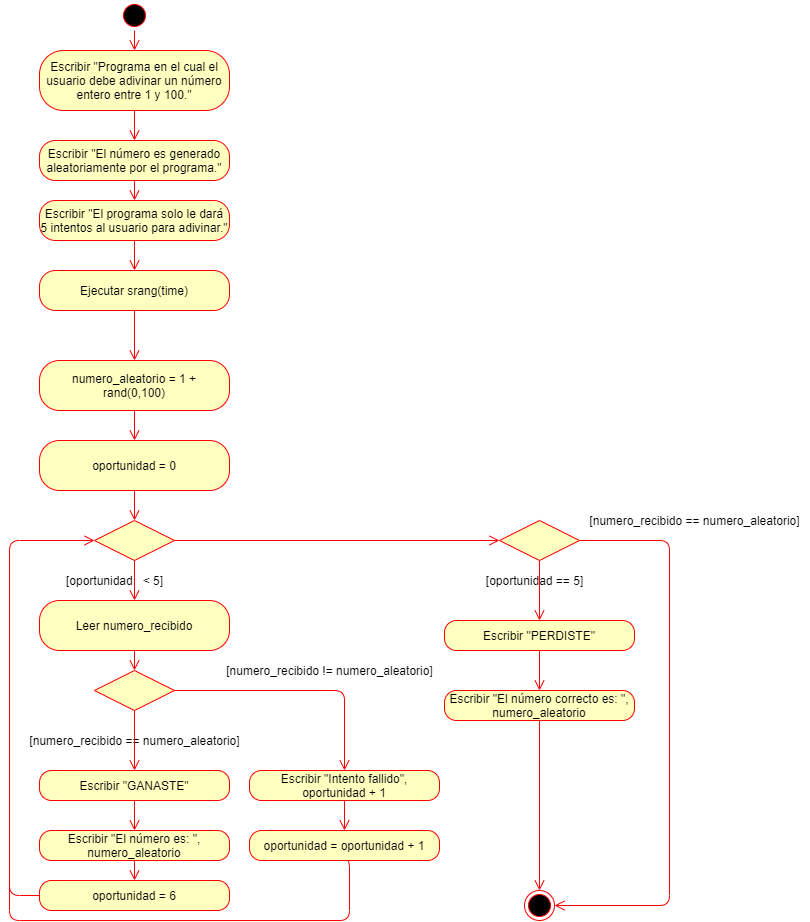

The diagram above was exported from draw.io. Its source (the exported page's mxGraphModel, read from the mxfile embedded in the PNG):
<mxGraphModel dx="862" dy="482" grid="1" gridSize="10" guides="1" tooltips="1" connect="1" arrows="1" fold="1" page="1" pageScale="1" pageWidth="827" pageHeight="1169" math="0" shadow="0">
  <root>
    <mxCell id="0" />
    <mxCell id="1" parent="0" />
    <mxCell id="DT9BC89BwwcuwvvDGRZp-1" value="" style="ellipse;html=1;shape=startState;fillColor=#000000;strokeColor=#ff0000;" parent="1" vertex="1">
      <mxGeometry x="330" y="140" width="30" height="30" as="geometry" />
    </mxCell>
    <mxCell id="DT9BC89BwwcuwvvDGRZp-2" value="" style="edgeStyle=orthogonalEdgeStyle;html=1;verticalAlign=bottom;endArrow=open;endSize=8;strokeColor=#ff0000;entryX=0.5;entryY=0;entryDx=0;entryDy=0;" parent="1" source="DT9BC89BwwcuwvvDGRZp-1" target="DT9BC89BwwcuwvvDGRZp-3" edge="1">
      <mxGeometry relative="1" as="geometry">
        <mxPoint x="345" y="230" as="targetPoint" />
      </mxGeometry>
    </mxCell>
    <mxCell id="DT9BC89BwwcuwvvDGRZp-3" value="Escribir &quot;Programa en el cual el usuario debe adivinar un número entero entre 1 y 100.&quot;" style="rounded=1;whiteSpace=wrap;html=1;arcSize=40;fontColor=#000000;fillColor=#ffffc0;strokeColor=#ff0000;" parent="1" vertex="1">
      <mxGeometry x="250" y="190" width="190" height="60" as="geometry" />
    </mxCell>
    <mxCell id="jTJ1CS9I-UDB9Rb52xuP-1" value="Escribir &quot;El número es generado aleatoriamente por el programa.&quot;" style="rounded=1;whiteSpace=wrap;html=1;arcSize=40;fontColor=#000000;fillColor=#ffffc0;strokeColor=#ff0000;" parent="1" vertex="1">
      <mxGeometry x="250" y="280" width="190" height="40" as="geometry" />
    </mxCell>
    <mxCell id="jTJ1CS9I-UDB9Rb52xuP-5" value="numero_aleatorio = 1 + rand(0,100)" style="rounded=1;whiteSpace=wrap;html=1;arcSize=40;fontColor=#000000;fillColor=#ffffc0;strokeColor=#ff0000;" parent="1" vertex="1">
      <mxGeometry x="250" y="500" width="190" height="50" as="geometry" />
    </mxCell>
    <mxCell id="jTJ1CS9I-UDB9Rb52xuP-12" value="Escribir &quot;El programa solo le dará 5 intentos al usuario para adivinar.&quot;" style="rounded=1;whiteSpace=wrap;html=1;arcSize=40;fontColor=#000000;fillColor=#ffffc0;strokeColor=#ff0000;" parent="1" vertex="1">
      <mxGeometry x="250" y="340" width="190" height="40" as="geometry" />
    </mxCell>
    <mxCell id="jTJ1CS9I-UDB9Rb52xuP-13" value="Ejecutar srang(time)" style="rounded=1;whiteSpace=wrap;html=1;arcSize=40;fontColor=#000000;fillColor=#ffffc0;strokeColor=#ff0000;" parent="1" vertex="1">
      <mxGeometry x="250" y="410" width="190" height="40" as="geometry" />
    </mxCell>
    <mxCell id="jTJ1CS9I-UDB9Rb52xuP-20" value="" style="edgeStyle=orthogonalEdgeStyle;html=1;verticalAlign=bottom;endArrow=open;endSize=8;strokeColor=#ff0000;entryX=0.5;entryY=0;entryDx=0;entryDy=0;" parent="1" target="jTJ1CS9I-UDB9Rb52xuP-1" edge="1">
      <mxGeometry relative="1" as="geometry">
        <mxPoint x="355" y="200" as="targetPoint" />
        <mxPoint x="345" y="250" as="sourcePoint" />
      </mxGeometry>
    </mxCell>
    <mxCell id="jTJ1CS9I-UDB9Rb52xuP-21" value="" style="edgeStyle=orthogonalEdgeStyle;html=1;verticalAlign=bottom;endArrow=open;endSize=8;strokeColor=#ff0000;entryX=0.5;entryY=0;entryDx=0;entryDy=0;" parent="1" target="jTJ1CS9I-UDB9Rb52xuP-12" edge="1">
      <mxGeometry relative="1" as="geometry">
        <mxPoint x="355" y="290" as="targetPoint" />
        <mxPoint x="345" y="320" as="sourcePoint" />
      </mxGeometry>
    </mxCell>
    <mxCell id="jTJ1CS9I-UDB9Rb52xuP-22" value="" style="edgeStyle=orthogonalEdgeStyle;html=1;verticalAlign=bottom;endArrow=open;endSize=8;strokeColor=#ff0000;exitX=0.5;exitY=1;exitDx=0;exitDy=0;" parent="1" source="jTJ1CS9I-UDB9Rb52xuP-12" target="jTJ1CS9I-UDB9Rb52xuP-13" edge="1">
      <mxGeometry relative="1" as="geometry">
        <mxPoint x="355" y="350" as="targetPoint" />
        <mxPoint x="355" y="330" as="sourcePoint" />
      </mxGeometry>
    </mxCell>
    <mxCell id="jTJ1CS9I-UDB9Rb52xuP-23" value="" style="edgeStyle=orthogonalEdgeStyle;html=1;verticalAlign=bottom;endArrow=open;endSize=8;strokeColor=#ff0000;exitX=0.5;exitY=1;exitDx=0;exitDy=0;entryX=0.5;entryY=0;entryDx=0;entryDy=0;" parent="1" source="jTJ1CS9I-UDB9Rb52xuP-13" target="jTJ1CS9I-UDB9Rb52xuP-5" edge="1">
      <mxGeometry relative="1" as="geometry">
        <mxPoint x="345" y="480" as="targetPoint" />
        <mxPoint x="355" y="390" as="sourcePoint" />
      </mxGeometry>
    </mxCell>
    <mxCell id="QqATxrck4w96km4w_b7U-2" value="oportunidad = 0" style="rounded=1;whiteSpace=wrap;html=1;arcSize=40;fontColor=#000000;fillColor=#ffffc0;strokeColor=#ff0000;" vertex="1" parent="1">
      <mxGeometry x="250" y="580" width="190" height="50" as="geometry" />
    </mxCell>
    <mxCell id="QqATxrck4w96km4w_b7U-3" value="Leer numero_recibido" style="rounded=1;whiteSpace=wrap;html=1;arcSize=40;fontColor=#000000;fillColor=#ffffc0;strokeColor=#ff0000;" vertex="1" parent="1">
      <mxGeometry x="250" y="740" width="190" height="50" as="geometry" />
    </mxCell>
    <mxCell id="QqATxrck4w96km4w_b7U-4" value="" style="rhombus;whiteSpace=wrap;html=1;fillColor=#ffffc0;strokeColor=#ff0000;" vertex="1" parent="1">
      <mxGeometry x="305" y="660" width="80" height="40" as="geometry" />
    </mxCell>
    <mxCell id="QqATxrck4w96km4w_b7U-7" value="" style="edgeStyle=orthogonalEdgeStyle;html=1;verticalAlign=bottom;endArrow=open;endSize=8;strokeColor=#ff0000;entryX=0.5;entryY=0;entryDx=0;entryDy=0;" edge="1" parent="1" target="QqATxrck4w96km4w_b7U-2">
      <mxGeometry relative="1" as="geometry">
        <mxPoint x="355" y="510" as="targetPoint" />
        <mxPoint x="345" y="550" as="sourcePoint" />
      </mxGeometry>
    </mxCell>
    <mxCell id="QqATxrck4w96km4w_b7U-8" value="" style="edgeStyle=orthogonalEdgeStyle;html=1;verticalAlign=bottom;endArrow=open;endSize=8;strokeColor=#ff0000;entryX=0.5;entryY=0;entryDx=0;entryDy=0;" edge="1" parent="1" target="QqATxrck4w96km4w_b7U-4">
      <mxGeometry relative="1" as="geometry">
        <mxPoint x="355" y="590" as="targetPoint" />
        <mxPoint x="345" y="630" as="sourcePoint" />
      </mxGeometry>
    </mxCell>
    <mxCell id="QqATxrck4w96km4w_b7U-9" value="[oportunidad&amp;nbsp; &amp;nbsp;&amp;lt; 5]" style="text;html=1;align=center;verticalAlign=middle;resizable=0;points=[];autosize=1;" vertex="1" parent="1">
      <mxGeometry x="270" y="710" width="110" height="20" as="geometry" />
    </mxCell>
    <mxCell id="QqATxrck4w96km4w_b7U-10" value="" style="edgeStyle=orthogonalEdgeStyle;html=1;verticalAlign=bottom;endArrow=open;endSize=8;strokeColor=#ff0000;" edge="1" parent="1">
      <mxGeometry relative="1" as="geometry">
        <mxPoint x="345" y="740" as="targetPoint" />
        <mxPoint x="345" y="700" as="sourcePoint" />
      </mxGeometry>
    </mxCell>
    <mxCell id="QqATxrck4w96km4w_b7U-14" value="" style="rhombus;whiteSpace=wrap;html=1;fillColor=#ffffc0;strokeColor=#ff0000;" vertex="1" parent="1">
      <mxGeometry x="305" y="810" width="80" height="40" as="geometry" />
    </mxCell>
    <mxCell id="QqATxrck4w96km4w_b7U-17" value="" style="edgeStyle=orthogonalEdgeStyle;html=1;verticalAlign=bottom;endArrow=open;endSize=8;strokeColor=#ff0000;entryX=0.5;entryY=0;entryDx=0;entryDy=0;" edge="1" parent="1" target="QqATxrck4w96km4w_b7U-14">
      <mxGeometry relative="1" as="geometry">
        <mxPoint x="355" y="750" as="targetPoint" />
        <mxPoint x="345" y="790" as="sourcePoint" />
      </mxGeometry>
    </mxCell>
    <mxCell id="QqATxrck4w96km4w_b7U-18" value="[numero_recibido == numero_aleatorio]" style="text;html=1;align=center;verticalAlign=middle;resizable=0;points=[];autosize=1;" vertex="1" parent="1">
      <mxGeometry x="230" y="870" width="230" height="20" as="geometry" />
    </mxCell>
    <mxCell id="QqATxrck4w96km4w_b7U-19" value="Escribir &quot;GANASTE&quot;" style="rounded=1;whiteSpace=wrap;html=1;arcSize=40;fontColor=#000000;fillColor=#ffffc0;strokeColor=#ff0000;" vertex="1" parent="1">
      <mxGeometry x="250" y="910" width="190" height="30" as="geometry" />
    </mxCell>
    <mxCell id="QqATxrck4w96km4w_b7U-20" value="Escribir &quot;El número es: &quot;, numero_aleatorio" style="rounded=1;whiteSpace=wrap;html=1;arcSize=40;fontColor=#000000;fillColor=#ffffc0;strokeColor=#ff0000;" vertex="1" parent="1">
      <mxGeometry x="250" y="970" width="190" height="30" as="geometry" />
    </mxCell>
    <mxCell id="QqATxrck4w96km4w_b7U-21" value="Escribir &quot;Intento fallido&quot;, oportunidad + 1" style="rounded=1;whiteSpace=wrap;html=1;arcSize=40;fontColor=#000000;fillColor=#ffffc0;strokeColor=#ff0000;" vertex="1" parent="1">
      <mxGeometry x="460" y="910" width="190" height="30" as="geometry" />
    </mxCell>
    <mxCell id="QqATxrck4w96km4w_b7U-22" value="oportunidad = oportunidad + 1" style="rounded=1;whiteSpace=wrap;html=1;arcSize=40;fontColor=#000000;fillColor=#ffffc0;strokeColor=#ff0000;" vertex="1" parent="1">
      <mxGeometry x="460" y="970" width="190" height="30" as="geometry" />
    </mxCell>
    <mxCell id="QqATxrck4w96km4w_b7U-23" value="oportunidad = 6" style="rounded=1;whiteSpace=wrap;html=1;arcSize=40;fontColor=#000000;fillColor=#ffffc0;strokeColor=#ff0000;" vertex="1" parent="1">
      <mxGeometry x="250" y="1020" width="190" height="30" as="geometry" />
    </mxCell>
    <mxCell id="QqATxrck4w96km4w_b7U-24" value="" style="edgeStyle=orthogonalEdgeStyle;html=1;verticalAlign=bottom;endArrow=open;endSize=8;strokeColor=#ff0000;entryX=0;entryY=0.5;entryDx=0;entryDy=0;exitX=0;exitY=0.5;exitDx=0;exitDy=0;" edge="1" parent="1" source="QqATxrck4w96km4w_b7U-23" target="QqATxrck4w96km4w_b7U-4">
      <mxGeometry relative="1" as="geometry">
        <mxPoint x="355" y="820" as="targetPoint" />
        <mxPoint x="355" y="800" as="sourcePoint" />
        <Array as="points">
          <mxPoint x="220" y="1035" />
          <mxPoint x="220" y="680" />
        </Array>
      </mxGeometry>
    </mxCell>
    <mxCell id="QqATxrck4w96km4w_b7U-28" value="" style="edgeStyle=orthogonalEdgeStyle;html=1;verticalAlign=bottom;endArrow=none;endSize=8;strokeColor=#ff0000;exitX=0.5;exitY=1;exitDx=0;exitDy=0;endFill=0;" edge="1" parent="1" source="QqATxrck4w96km4w_b7U-22">
      <mxGeometry relative="1" as="geometry">
        <mxPoint x="220" y="690" as="targetPoint" />
        <mxPoint x="260" y="1045" as="sourcePoint" />
        <Array as="points">
          <mxPoint x="560" y="1000" />
          <mxPoint x="560" y="1060" />
          <mxPoint x="220" y="1060" />
        </Array>
      </mxGeometry>
    </mxCell>
    <mxCell id="QqATxrck4w96km4w_b7U-29" value="" style="edgeStyle=orthogonalEdgeStyle;html=1;verticalAlign=bottom;endArrow=open;endSize=8;strokeColor=#ff0000;entryX=0.5;entryY=0;entryDx=0;entryDy=0;" edge="1" parent="1" target="QqATxrck4w96km4w_b7U-19">
      <mxGeometry relative="1" as="geometry">
        <mxPoint x="355" y="820" as="targetPoint" />
        <mxPoint x="345" y="850" as="sourcePoint" />
      </mxGeometry>
    </mxCell>
    <mxCell id="QqATxrck4w96km4w_b7U-30" value="" style="edgeStyle=orthogonalEdgeStyle;html=1;verticalAlign=bottom;endArrow=open;endSize=8;strokeColor=#ff0000;entryX=0.5;entryY=0;entryDx=0;entryDy=0;" edge="1" parent="1" target="QqATxrck4w96km4w_b7U-20">
      <mxGeometry relative="1" as="geometry">
        <mxPoint x="355" y="920" as="targetPoint" />
        <mxPoint x="345" y="940" as="sourcePoint" />
      </mxGeometry>
    </mxCell>
    <mxCell id="QqATxrck4w96km4w_b7U-31" value="" style="edgeStyle=orthogonalEdgeStyle;html=1;verticalAlign=bottom;endArrow=open;endSize=8;strokeColor=#ff0000;exitX=0.5;exitY=1;exitDx=0;exitDy=0;" edge="1" parent="1" source="QqATxrck4w96km4w_b7U-20" target="QqATxrck4w96km4w_b7U-23">
      <mxGeometry relative="1" as="geometry">
        <mxPoint x="355" y="980" as="targetPoint" />
        <mxPoint x="355" y="950" as="sourcePoint" />
      </mxGeometry>
    </mxCell>
    <mxCell id="QqATxrck4w96km4w_b7U-32" value="" style="edgeStyle=orthogonalEdgeStyle;html=1;verticalAlign=bottom;endArrow=open;endSize=8;strokeColor=#ff0000;exitX=1;exitY=0.5;exitDx=0;exitDy=0;entryX=0.5;entryY=0;entryDx=0;entryDy=0;" edge="1" parent="1" source="QqATxrck4w96km4w_b7U-14" target="QqATxrck4w96km4w_b7U-21">
      <mxGeometry relative="1" as="geometry">
        <mxPoint x="355" y="1030" as="targetPoint" />
        <mxPoint x="355" y="1010" as="sourcePoint" />
      </mxGeometry>
    </mxCell>
    <mxCell id="QqATxrck4w96km4w_b7U-33" value="" style="edgeStyle=orthogonalEdgeStyle;html=1;verticalAlign=bottom;endArrow=open;endSize=8;strokeColor=#ff0000;entryX=0.5;entryY=0;entryDx=0;entryDy=0;exitX=0.5;exitY=1;exitDx=0;exitDy=0;" edge="1" parent="1" source="QqATxrck4w96km4w_b7U-21" target="QqATxrck4w96km4w_b7U-22">
      <mxGeometry relative="1" as="geometry">
        <mxPoint x="295" y="980" as="targetPoint" />
        <mxPoint x="295" y="950" as="sourcePoint" />
      </mxGeometry>
    </mxCell>
    <mxCell id="QqATxrck4w96km4w_b7U-35" value="" style="edgeStyle=orthogonalEdgeStyle;html=1;verticalAlign=bottom;endArrow=open;endSize=8;strokeColor=#ff0000;exitX=1;exitY=0.5;exitDx=0;exitDy=0;" edge="1" parent="1" source="QqATxrck4w96km4w_b7U-4" target="QqATxrck4w96km4w_b7U-36">
      <mxGeometry relative="1" as="geometry">
        <mxPoint x="640" y="680" as="targetPoint" />
        <mxPoint x="395" y="840" as="sourcePoint" />
      </mxGeometry>
    </mxCell>
    <mxCell id="QqATxrck4w96km4w_b7U-36" value="" style="rhombus;whiteSpace=wrap;html=1;fillColor=#ffffc0;strokeColor=#ff0000;" vertex="1" parent="1">
      <mxGeometry x="710" y="660" width="80" height="40" as="geometry" />
    </mxCell>
    <mxCell id="QqATxrck4w96km4w_b7U-37" value="[numero_recibido != numero_aleatorio]" style="text;html=1;align=center;verticalAlign=middle;resizable=0;points=[];autosize=1;" vertex="1" parent="1">
      <mxGeometry x="430" y="800" width="220" height="20" as="geometry" />
    </mxCell>
    <mxCell id="QqATxrck4w96km4w_b7U-38" value="[oportunidad == 5]" style="text;html=1;align=center;verticalAlign=middle;resizable=0;points=[];autosize=1;" vertex="1" parent="1">
      <mxGeometry x="690" y="710" width="110" height="20" as="geometry" />
    </mxCell>
    <mxCell id="QqATxrck4w96km4w_b7U-40" value="Escribir &quot;PERDISTE&quot;" style="rounded=1;whiteSpace=wrap;html=1;arcSize=40;fontColor=#000000;fillColor=#ffffc0;strokeColor=#ff0000;" vertex="1" parent="1">
      <mxGeometry x="655" y="760" width="190" height="30" as="geometry" />
    </mxCell>
    <mxCell id="QqATxrck4w96km4w_b7U-41" value="Escribir &quot;El número correcto es: &quot;, numero_aleatorio" style="rounded=1;whiteSpace=wrap;html=1;arcSize=40;fontColor=#000000;fillColor=#ffffc0;strokeColor=#ff0000;" vertex="1" parent="1">
      <mxGeometry x="655" y="830" width="190" height="30" as="geometry" />
    </mxCell>
    <mxCell id="QqATxrck4w96km4w_b7U-42" value="" style="ellipse;html=1;shape=endState;fillColor=#000000;strokeColor=#ff0000;" vertex="1" parent="1">
      <mxGeometry x="735" y="1030" width="30" height="30" as="geometry" />
    </mxCell>
    <mxCell id="QqATxrck4w96km4w_b7U-43" value="" style="edgeStyle=orthogonalEdgeStyle;html=1;verticalAlign=bottom;endArrow=open;endSize=8;strokeColor=#ff0000;exitX=0.5;exitY=1;exitDx=0;exitDy=0;entryX=0.5;entryY=0;entryDx=0;entryDy=0;" edge="1" parent="1" source="QqATxrck4w96km4w_b7U-36" target="QqATxrck4w96km4w_b7U-40">
      <mxGeometry relative="1" as="geometry">
        <mxPoint x="720" y="690" as="targetPoint" />
        <mxPoint x="395" y="690" as="sourcePoint" />
      </mxGeometry>
    </mxCell>
    <mxCell id="QqATxrck4w96km4w_b7U-44" value="" style="edgeStyle=orthogonalEdgeStyle;html=1;verticalAlign=bottom;endArrow=open;endSize=8;strokeColor=#ff0000;entryX=0.5;entryY=0;entryDx=0;entryDy=0;" edge="1" parent="1" target="QqATxrck4w96km4w_b7U-41">
      <mxGeometry relative="1" as="geometry">
        <mxPoint x="760" y="770" as="targetPoint" />
        <mxPoint x="750" y="790" as="sourcePoint" />
      </mxGeometry>
    </mxCell>
    <mxCell id="QqATxrck4w96km4w_b7U-45" value="" style="edgeStyle=orthogonalEdgeStyle;html=1;verticalAlign=bottom;endArrow=open;endSize=8;strokeColor=#ff0000;entryX=0.5;entryY=0;entryDx=0;entryDy=0;exitX=0.5;exitY=1;exitDx=0;exitDy=0;" edge="1" parent="1" source="QqATxrck4w96km4w_b7U-41" target="QqATxrck4w96km4w_b7U-42">
      <mxGeometry relative="1" as="geometry">
        <mxPoint x="760" y="840" as="targetPoint" />
        <mxPoint x="760" y="800" as="sourcePoint" />
      </mxGeometry>
    </mxCell>
    <mxCell id="QqATxrck4w96km4w_b7U-46" value="" style="edgeStyle=orthogonalEdgeStyle;html=1;verticalAlign=bottom;endArrow=open;endSize=8;strokeColor=#ff0000;entryX=1;entryY=0.5;entryDx=0;entryDy=0;exitX=1;exitY=0.5;exitDx=0;exitDy=0;" edge="1" parent="1" source="QqATxrck4w96km4w_b7U-36" target="QqATxrck4w96km4w_b7U-42">
      <mxGeometry relative="1" as="geometry">
        <mxPoint x="760" y="1030.01" as="targetPoint" />
        <mxPoint x="760" y="870" as="sourcePoint" />
        <Array as="points">
          <mxPoint x="880" y="680" />
          <mxPoint x="880" y="1045" />
        </Array>
      </mxGeometry>
    </mxCell>
    <mxCell id="QqATxrck4w96km4w_b7U-47" value="[numero_recibido == numero_aleatorio]" style="text;html=1;align=center;verticalAlign=middle;resizable=0;points=[];autosize=1;" vertex="1" parent="1">
      <mxGeometry x="790" y="650" width="230" height="20" as="geometry" />
    </mxCell>
  </root>
</mxGraphModel>